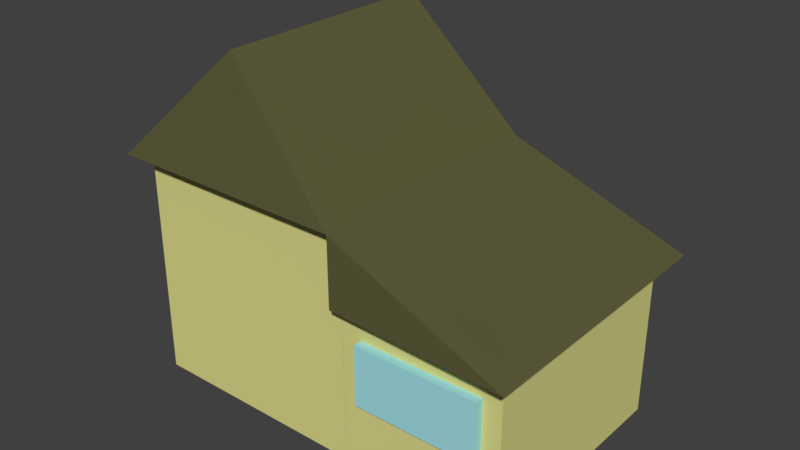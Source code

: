 # Source: House_ms.blend  (saved by Blender 2.79.0; exported with 4.5.12 LTS)
import bpy
from mathutils import Matrix  # noqa: F401  (used for matrix-valued properties, if any)

bpy.ops.wm.read_factory_settings(use_empty=True)
scene = bpy.context.scene
scene.name = 'Scene'

# ---- collections
col_collection_1 = bpy.data.collections.new('Collection 1'); scene.collection.children.link(col_collection_1)

# ---- materials (node trees are filled in below, after node groups)
mat_roof = bpy.data.materials.new('Roof')
mat_roof.alpha_threshold = 0.0
mat_roof.diffuse_color = (0.1144, 0.1095, 0.04519, 1.0)
mat_roof.roughness = 0.5
mat_window = bpy.data.materials.new('Window')
mat_window.alpha_threshold = 0.0
mat_window.diffuse_color = (0.3663, 0.7529, 0.7991, 1.0)
mat_window.roughness = 0.5
mat_door = bpy.data.materials.new('Door')
mat_door.alpha_threshold = 0.0
mat_door.diffuse_color = (0.2195, 0.09084, 0.02315, 1.0)
mat_door.roughness = 0.5
mat_body = bpy.data.materials.new('Body')
mat_body.alpha_threshold = 0.0
mat_body.diffuse_color = (0.7231, 0.6939, 0.2623, 1.0)
mat_body.roughness = 0.5
mat_white = bpy.data.materials.new('White')
mat_white.alpha_threshold = 0.0
mat_white.roughness = 0.5

# ---- material node trees
mat_roof.use_nodes = True; mat_roof.node_tree.nodes.clear()
_N = mat_roof.node_tree.nodes; _L = mat_roof.node_tree.links
n0 = _N.new('ShaderNodeOutputMaterial'); n0.name = 'Material Output'; n0.location = (300, 300)
n1 = _N.new('ShaderNodeBsdfDiffuse'); n1.name = 'Diffuse BSDF'; n1.location = (10, 300)
n1.inputs[0].default_value = (0.1144, 0.1095, 0.04519, 1.0)
_L.new(n1.outputs[0], n0.inputs[0])
n0.is_active_output = True
mat_window.use_nodes = True; mat_window.node_tree.nodes.clear()
_N = mat_window.node_tree.nodes; _L = mat_window.node_tree.links
n0 = _N.new('ShaderNodeOutputMaterial'); n0.name = 'Material Output'; n0.location = (300, 300)
n1 = _N.new('ShaderNodeBsdfDiffuse'); n1.name = 'Diffuse BSDF'; n1.location = (10, 300)
n1.inputs[0].default_value = (0.3663, 0.7529, 0.7991, 1.0)
_L.new(n1.outputs[0], n0.inputs[0])
n0.is_active_output = True
mat_door.use_nodes = True; mat_door.node_tree.nodes.clear()
_N = mat_door.node_tree.nodes; _L = mat_door.node_tree.links
n0 = _N.new('ShaderNodeOutputMaterial'); n0.name = 'Material Output'; n0.location = (300, 300)
n1 = _N.new('ShaderNodeBsdfDiffuse'); n1.name = 'Diffuse BSDF'; n1.location = (10, 300)
n1.inputs[0].default_value = (0.2195, 0.09084, 0.02315, 1.0)
_L.new(n1.outputs[0], n0.inputs[0])
n0.is_active_output = True
mat_body.use_nodes = True; mat_body.node_tree.nodes.clear()
_N = mat_body.node_tree.nodes; _L = mat_body.node_tree.links
n0 = _N.new('ShaderNodeOutputMaterial'); n0.name = 'Material Output'; n0.location = (300, 300)
n1 = _N.new('ShaderNodeBsdfDiffuse'); n1.name = 'Diffuse BSDF'; n1.location = (10, 300)
n1.inputs[0].default_value = (0.7231, 0.6939, 0.2623, 1.0)
_L.new(n1.outputs[0], n0.inputs[0])
n0.is_active_output = True
mat_white.use_nodes = True; mat_white.node_tree.nodes.clear()
_N = mat_white.node_tree.nodes; _L = mat_white.node_tree.links
n0 = _N.new('ShaderNodeOutputMaterial'); n0.name = 'Material Output'; n0.location = (300, 300)
n1 = _N.new('ShaderNodeBsdfDiffuse'); n1.name = 'Diffuse BSDF'; n1.location = (10, 300)
n1.inputs[0].default_value = (0.7991, 0.7991, 0.7991, 1.0)
_L.new(n1.outputs[0], n0.inputs[0])
n0.is_active_output = True

# ---- world
world_world = bpy.data.worlds.new('World'); scene.world = world_world
world_world.color = (0.05088, 0.05088, 0.05088)
world_world.use_sun_shadow = False
world_world.sun_shadow_jitter_overblur = 0.0
world_world.cycles.sampling_method = 'MANUAL'

# ---- meshes
me_cube_001 = bpy.data.meshes.new('Cube.001')
me_cube_001.from_pydata([(-1.0, -1.0, -1.0), (-1.0, -1.0, 1.0), (-1.0, 1.0, -1.0), (-1.0, 1.0, 1.0), (1.0, -1.0, -1.0), (1.0, -1.0, 1.0), (1.0, 1.0, -1.0), (1.0, 1.0, 1.0), (0.0, -1.0, 2.061), (0.0, 1.0, 2.061), (-1.139, -1.139, 1.0), (-1.139, 1.139, 1.0), (1.004, -1.139, 1.0), (1.004, 1.139, 1.0), (-0.7696, 0.9232, -0.9957), (-0.7696, 0.9232, 0.03658), (-0.7696, 1.123, -0.9957), (-0.7696, 1.123, 0.03658), (-0.1696, 0.9232, -0.9957), (-0.1696, 0.9232, 0.03658), (-0.1696, 1.123, -0.9957), (-0.1696, 1.123, 0.03658), (2.412, 1.0, 0.3995), (2.412, 1.0, -1.0), (2.412, -1.0, 0.3995), (2.412, -1.0, -1.0), (1.004, 1.0, 0.3995), (1.004, 1.0, -1.0), (1.004, -1.0, 0.3995), (1.004, -1.0, -1.0), (-1.087, -0.7, -0.1426), (-1.087, -0.7, 0.6574), (-1.087, 0.7, -0.1426), (-1.087, 0.7, 0.6574), (-0.8875, -0.7, -0.1426), (-0.8875, -0.7, 0.6574), (-0.8875, 0.7, -0.1426), (-0.8875, 0.7, 0.6574), (0.8593, 0.8854, -0.7195), (0.8593, 0.8854, -0.02759), (0.0311, 0.8854, -0.7195), (0.0311, 0.8854, -0.02759), (0.8593, 1.085, -0.7195), (0.8593, 1.085, -0.02759), (0.0311, 1.085, -0.7195), (0.0311, 1.085, -0.02759), (0.4939, 0.9017, 0.28), (0.4939, 0.9017, 0.8491), (-0.521, 0.9017, 0.28), (-0.521, 0.9017, 0.8491), (0.4939, 1.102, 0.28), (0.4939, 1.102, 0.8491), (-0.521, 1.102, 0.28), (-0.521, 1.102, 0.8491), (2.552, 1.199, 0.3995), (2.552, -1.199, 0.3995), (0.9896, 1.136, 0.3995), (1.003, -1.136, 0.3995), (1.175, 0.8889, -0.9967), (1.175, 0.8889, 0.04999), (1.175, 1.089, -0.9967), (1.175, 1.089, 0.04999), (2.249, 0.8889, -0.9967), (2.249, 0.8889, 0.04999), (2.249, 1.089, -0.9967), (2.249, 1.089, 0.04999), (1.175, -1.073, -0.3769), (1.175, -1.073, 0.1465), (1.175, -0.8726, -0.3769), (1.175, -0.8726, 0.1465), (2.249, -1.073, -0.3769), (2.249, -1.073, 0.1465), (2.249, -0.8726, -0.3769), (2.249, -0.8726, 0.1465)], [], [(0, 1, 3, 2), (2, 3, 7, 6), (6, 7, 5, 4), (4, 5, 1, 0), (2, 6, 4, 0), (7, 13, 11, 3), (13, 11, 10, 12), (5, 12, 13, 7), (3, 11, 10, 1), (1, 10, 12, 5), (11, 9, 13), (10, 8, 9, 11), (8, 10, 12), (8, 12, 13, 9), (14, 15, 17, 16), (16, 17, 21, 20), (20, 21, 19, 18), (18, 19, 15, 14), (16, 20, 18, 14), (21, 17, 15, 19), (27, 23, 25, 29), (27, 26, 22, 23), (29, 28, 26, 27), (25, 24, 28, 29), (24, 22, 54, 55), (23, 22, 24, 25), (30, 31, 33, 32), (32, 33, 37, 36), (36, 37, 35, 34), (34, 35, 31, 30), (32, 36, 34, 30), (37, 33, 31, 35), (38, 39, 41, 40), (40, 41, 45, 44), (44, 45, 43, 42), (42, 43, 39, 38), (40, 44, 42, 38), (45, 41, 39, 43), (46, 47, 49, 48), (48, 49, 53, 52), (52, 53, 51, 50), (50, 51, 47, 46), (48, 52, 50, 46), (53, 49, 47, 51), (56, 57, 12, 13), (28, 24, 55, 57), (26, 28, 57, 56), (22, 26, 56, 54), (55, 54, 13, 12), (54, 56, 13), (57, 55, 12), (58, 59, 61, 60), (60, 61, 65, 64), (64, 65, 63, 62), (62, 63, 59, 58), (60, 64, 62, 58), (65, 61, 59, 63), (66, 67, 69, 68), (68, 69, 73, 72), (72, 73, 71, 70), (70, 71, 67, 66), (68, 72, 70, 66), (73, 69, 67, 71)])
me_cube_001.polygons.foreach_set('material_index', [3, 3, 3, 3, 3, 0, 0, 3, 3, 0, 0, 0, 0, 0, 2, 2, 2, 2, 2, 2, 3, 3, 3, 3, 0, 3, 1, 1, 1, 1, 1, 1, 1, 1, 1, 1, 1, 1, 1, 1, 1, 1, 1, 1, 0, 0, 0, 0, 0, 0, 0, 4, 4, 4, 4, 4, 4, 1, 1, 1, 1, 1, 1])
_uv = me_cube_001.uv_layers.new(name='UVMap')
_uv.uv.foreach_set('vector', [0.0, 0.0, 1.0, 0.0, 1.0, 1.0, 0.0, 1.0, 0.0, 0.0, 1.0, 0.0, 1.0, 1.0, 0.0, 1.0, 0.0, 0.0, 1.0, 0.0, 1.0, 1.0, 0.0, 1.0, 0.0, 0.0, 1.0, 0.0, 1.0, 1.0, 0.0, 1.0, 0.0, 0.0, 1.0, 0.0, 1.0, 1.0, 0.0, 1.0, 0.0, 0.0, 1.0, 0.0, 1.0, 1.0, 0.0, 1.0, 0.0, 0.0, 1.0, 0.0, 1.0, 1.0, 0.0, 1.0, 0.0, 0.0, 1.0, 0.0, 1.0, 1.0, 0.0, 1.0, 0.0, 0.0, 1.0, 0.0, 1.0, 1.0, 0.0, 1.0, 0.0, 0.0, 1.0, 0.0, 1.0, 1.0, 0.0, 1.0, 0.0, 0.0, 1.0, 0.0, 1.0, 1.0, 0.0, 0.0, 1.0, 0.0, 1.0, 1.0, 0.0, 1.0, 0.0, 0.0, 1.0, 0.0, 1.0, 1.0, 0.0, 0.0, 1.0, 0.0, 1.0, 1.0, 0.0, 1.0, 0.0, 0.0, 1.0, 0.0, 1.0, 1.0, 0.0, 1.0, 0.0, 0.0, 1.0, 0.0, 1.0, 1.0, 0.0, 1.0, 0.0, 0.0, 1.0, 0.0, 1.0, 1.0, 0.0, 1.0, 0.0, 0.0, 1.0, 0.0, 1.0, 1.0, 0.0, 1.0, 0.0, 0.0, 1.0, 0.0, 1.0, 1.0, 0.0, 1.0, 0.0, 0.0, 1.0, 0.0, 1.0, 1.0, 0.0, 1.0, 0.0, 0.0, 0.0, 0.0, 0.0, 0.0, 0.0, 0.0, 0.0, 0.0, 0.0, 0.0, 0.0, 0.0, 0.0, 0.0, 0.0, 0.0, 0.0, 0.0, 0.0, 0.0, 0.0, 0.0, 0.0, 0.0, 0.0, 0.0, 0.0, 0.0, 0.0, 0.0, 0.0, 0.0, 0.0, 0.0, 0.0, 0.0, 0.0, 0.0, 0.0, 0.0, 0.0, 0.0, 0.0, 0.0, 0.0, 0.0, 0.0, 0.0, 1.0, 0.0, 1.0, 1.0, 0.0, 1.0, 0.0, 0.0, 1.0, 0.0, 1.0, 1.0, 0.0, 1.0, 0.0, 0.0, 1.0, 0.0, 1.0, 1.0, 0.0, 1.0, 0.0, 0.0, 1.0, 0.0, 1.0, 1.0, 0.0, 1.0, 0.0, 0.0, 1.0, 0.0, 1.0, 1.0, 0.0, 1.0, 0.0, 0.0, 1.0, 0.0, 1.0, 1.0, 0.0, 1.0, 0.0, 0.0, 1.0, 0.0, 1.0, 1.0, 0.0, 1.0, 0.0, 0.0, 1.0, 0.0, 1.0, 1.0, 0.0, 1.0, 0.0, 0.0, 1.0, 0.0, 1.0, 1.0, 0.0, 1.0, 0.0, 0.0, 1.0, 0.0, 1.0, 1.0, 0.0, 1.0, 0.0, 0.0, 1.0, 0.0, 1.0, 1.0, 0.0, 1.0, 0.0, 0.0, 1.0, 0.0, 1.0, 1.0, 0.0, 1.0, 0.0, 0.0, 1.0, 0.0, 1.0, 1.0, 0.0, 1.0, 0.0, 0.0, 1.0, 0.0, 1.0, 1.0, 0.0, 1.0, 0.0, 0.0, 1.0, 0.0, 1.0, 1.0, 0.0, 1.0, 0.0, 0.0, 1.0, 0.0, 1.0, 1.0, 0.0, 1.0, 0.0, 0.0, 1.0, 0.0, 1.0, 1.0, 0.0, 1.0, 0.0, 0.0, 1.0, 0.0, 1.0, 1.0, 0.0, 1.0, 0.0, 0.0, 0.0, 0.0, 0.0, 0.0, 0.0, 0.0, 0.0, 0.0, 0.0, 0.0, 0.0, 0.0, 0.0, 0.0, 0.0, 0.0, 0.0, 0.0, 0.0, 0.0, 0.0, 0.0, 0.0, 0.0, 0.0, 0.0, 0.0, 0.0, 0.0, 0.0, 0.0, 0.0, 0.0, 0.0, 0.0, 0.0, 0.0, 0.0, 0.0, 0.0, 0.0, 0.0, 0.0, 0.0, 0.0, 0.0, 0.0, 0.0, 0.0, 0.0, 0.0, 0.0, 0.0, 0.0, 0.0, 0.0, 0.0, 0.0, 0.0, 0.0, 0.0, 0.0, 0.0, 0.0, 0.0, 0.0, 0.0, 0.0, 0.0, 0.0, 0.0, 0.0, 0.0, 0.0, 0.0, 0.0, 0.0, 0.0, 0.0, 0.0, 0.0, 0.0, 0.0, 0.0, 0.0, 0.0, 0.0, 0.0, 0.0, 0.0, 0.0, 0.0, 0.0, 0.0, 0.0, 0.0, 0.0, 0.0, 0.0, 0.0, 0.0, 0.0, 0.0, 0.0, 0.0, 0.0, 0.0, 0.0, 0.0, 0.0, 0.0, 0.0, 0.0, 0.0, 0.0, 0.0, 0.0, 0.0, 0.0, 0.0, 0.0, 0.0, 0.0, 0.0, 0.0, 0.0, 0.0, 0.0, 0.0, 0.0, 0.0, 0.0, 0.0, 0.0, 0.0, 0.0, 0.0, 0.0, 0.0, 0.0, 0.0, 0.0, 0.0, 0.0, 0.0, 0.0])
me_cube_001.materials.append(mat_roof)
me_cube_001.materials.append(mat_window)
me_cube_001.materials.append(mat_door)
me_cube_001.materials.append(mat_body)
me_cube_001.materials.append(mat_white)
me_cube_001.use_remesh_preserve_volume = False
me_cube_001.use_remesh_preserve_attributes = False
me_cube_001.use_mirror_vertex_groups = False
me_cube_001.update()

# ---- objects
ob_cube = bpy.data.objects.new('Cube', me_cube_001)

# ---- transforms, parenting, visibility, modifiers, constraints
ob_cube.location = (0.0, 0.0, 0.9923)
ob_cube.lineart.crease_threshold = 0.0

# ---- collection membership
col_collection_1.objects.link(ob_cube)

# ---- scene / render settings (as saved in the file)
scene.frame_start = 1; scene.frame_end = 250; scene.frame_set(1)
scene.render.engine = 'CYCLES'
scene.render.resolution_percentage = 50
scene.render.dither_intensity = 0.0
scene.cycles.use_denoising = False
scene.cycles.samples = 128
scene.cycles.sampling_pattern = 'TABULATED_SOBOL'
scene.cycles.use_adaptive_sampling = False
scene.cycles.use_light_tree = False
scene.cycles.blur_glossy = 0.0
scene.cycles.sample_clamp_indirect = 0.0
scene.view_settings.view_transform = 'Standard'
bpy.context.view_layer.update()

# ---- added for rendering (the .blend has no active camera and no usable light): camera, sun
cam_auto = bpy.data.cameras.new('AutoCamera')
cam_auto.lens = 50.0
cam_auto.sensor_width = 36.0
cam_auto.clip_end = 1000.0
ob_auto_camera = bpy.data.objects.new('AutoCamera', cam_auto)
scene.collection.objects.link(ob_auto_camera)
ob_auto_camera.location = (5.66761, -5.95291, 5.49136)
ob_auto_camera.rotation_euler = (1.09748, -7.21219e-08, 0.694738)
scene.camera = ob_auto_camera
light_auto_sun = bpy.data.lights.new('AutoSun', 'SUN')
light_auto_sun.energy = 3.0
light_auto_sun.angle = 0.0523599
ob_auto_sun = bpy.data.objects.new('AutoSun', light_auto_sun)
scene.collection.objects.link(ob_auto_sun)
ob_auto_sun.rotation_euler = (0.872665, 0.174533, 0.523599)
bpy.context.view_layer.update()
